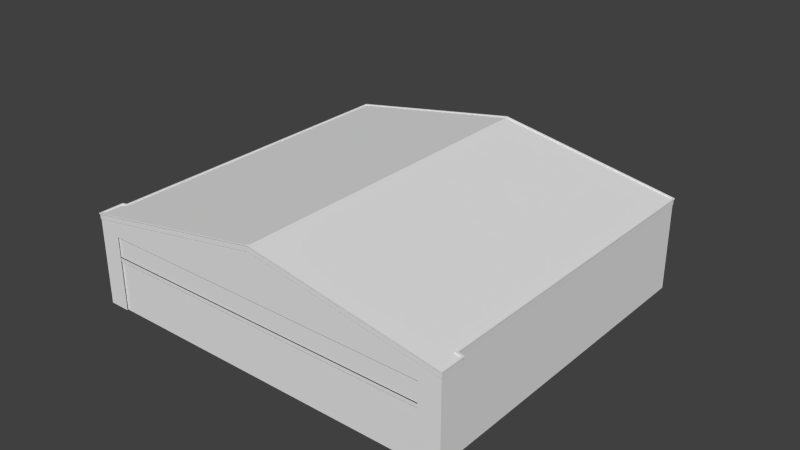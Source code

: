 # Source: hangar_2_blend.blend  (saved by Blender 2.69.0; exported with 4.5.12 LTS)
import bpy
from mathutils import Matrix  # noqa: F401  (used for matrix-valued properties, if any)

bpy.ops.wm.read_factory_settings(use_empty=True)
scene = bpy.context.scene
scene.name = 'Scene'

# ---- collections
col_collection_1 = bpy.data.collections.new('Collection 1'); scene.collection.children.link(col_collection_1)

# ---- world
world_world = bpy.data.worlds.new('World'); scene.world = world_world
world_world.color = (0.05088, 0.05088, 0.05088)
world_world.use_sun_shadow = False
world_world.sun_shadow_jitter_overblur = 0.0
world_world.cycles.sampling_method = 'MANUAL'
world_world.cycles.sample_map_resolution = 256

# ---- meshes
me_hangar_gross_main = bpy.data.meshes.new('hangar_gross_main')
me_hangar_gross_main.from_pydata([(1.051, 0.4263, 4.287), (0.4997, 0.9447, 4.287), (0.4997, 0.4263, 4.287), (1.051, 0.9447, 4.287), (-0.05244, 0.4263, 4.287), (1.602, 0.277, 4.287), (-0.05244, 0.9447, 4.287), (1.602, 0.9447, 4.287), (0.4997, 0.277, 4.287), (1.051, 0.277, 4.287), (-0.05244, 0.277, 4.287), (-1.159, 0.277, 4.287), (2.149, 0.4263, 4.287), (1.602, 0.4263, 4.287), (2.149, 0.9447, 4.287), (-0.6045, 0.4263, 4.287), (-1.159, 0.4263, 4.287), (-0.6045, 0.9447, 4.287), (-1.159, 0.9447, 4.287), (-0.6045, 0.277, 4.287), (2.149, 0.277, 4.287), (2.187, 0.9795, 4.292), (-2.27, 1.247, 4.292), (-2.27, 0.9795, 4.292), (2.187, 1.247, 4.292), (-2.991, 1.481, 4.014), (-2.813, 1.295, -0.9522), (2.4, 1.388, 4.314), (2.4, 0.2869, 4.01), (2.325, 1.402, 4.007), (2.4, 1.388, 4.01), (-2.481, 1.388, 4.01), (-2.481, 0.2869, 4.01), (2.126, 1.244, 4.314), (2.126, 0.2869, 4.314), (2.4, 0.2869, 4.314), (-0.04034, 1.815, 4.314), (-2.207, 1.244, 4.314), (-2.481, 0.2869, 4.314), (-2.207, 0.2869, 4.314), (2.664, 1.491, 4.58), (2.325, 1.402, -0.1379), (-0.04034, 1.815, -0.1379), (2.325, 0.2869, 4.007), (-2.405, 0.2869, 4.007), (-2.405, 1.402, 4.007), (-2.41, 1.401, -0.1429), (-2.405, 1.402, -0.1379), (-0.04034, 1.815, -0.1429), (2.329, 1.401, -0.1429), (-0.04034, 1.815, 4.319), (-2.481, 1.388, 4.314), (-2.486, 1.387, 4.319), (-2.486, 1.387, 4.005), (-0.04034, 1.881, -0.1429), (2.329, 1.401, 4.002), (2.405, 1.453, 4.005), (2.405, 1.387, 4.005), (-0.04034, 1.881, 4.319), (2.405, 1.387, 4.319), (-2.486, 1.453, 4.005), (-2.41, 1.466, 4.002), (-2.41, 1.401, 4.002), (2.126, 0.9379, 4.309), (-2.207, 0.9826, 4.309), (-2.207, 0.9379, 4.309), (2.126, 0.9826, 4.309), (-2.417, 1.465, -0.1503), (-0.04034, 1.881, -0.1503), (2.337, 1.465, -0.1503), (2.337, 1.465, 3.995), (2.412, 1.451, 3.998), (2.329, 1.466, 4.002), (2.405, 1.453, 4.319), (-2.41, 1.466, -0.1429), (2.329, 1.466, -0.1429), (2.412, 1.451, 4.326), (-0.04034, 1.881, 4.326), (-2.486, 1.453, 4.319), (-2.493, 1.451, 3.998), (2.337, 1.482, -0.1503), (-0.04034, 1.898, -0.1503), (-2.417, 1.482, -0.1503), (2.337, 1.482, 3.995), (2.412, 1.469, 4.326), (-0.04034, 1.898, 4.326), (-2.493, 1.469, 4.326), (-2.493, 1.451, 4.326), (-2.417, 1.465, 3.995), (2.314, 1.486, -0.1273), (2.412, 1.469, 3.998), (-0.04034, 1.898, 4.303), (-2.493, 1.469, 3.998), (-2.417, 1.482, 3.995), (-0.04034, 1.898, -0.1273), (-2.395, 1.473, -0.1273), (2.314, 1.473, -0.1273), (2.314, 1.486, 4.017), (2.314, 1.473, 4.017), (2.39, 1.473, 4.02), (2.39, 1.459, 4.303), (-0.04034, 1.884, 4.303), (2.39, 1.473, 4.303), (-2.47, 1.459, 4.303), (-2.47, 1.473, 4.303), (-2.47, 1.473, 4.02), (-2.47, 1.459, 4.02), (-2.395, 1.486, 4.017), (-2.395, 1.486, -0.1273), (-2.395, 1.473, 4.017), (-0.04034, 1.884, -0.1273), (2.39, 1.459, 4.02), (-2.261, 0.277, 4.287), (-1.714, 0.4263, 4.287), (-2.261, 0.4263, 4.287), (-1.714, 0.9447, 4.287), (-2.261, 0.9447, 4.287), (-1.714, 0.277, 4.287), (2.4, 1.388, 4.314), (2.4, 0.2869, 4.01), (2.325, 1.402, 4.007), (2.4, 1.388, 4.01), (-2.481, 1.388, 4.01), (-2.481, 0.2869, 4.01), (2.4, 0.2869, 4.314), (-2.481, 0.2869, 4.314), (2.325, 1.402, -0.1379), (2.189, 1.08, -0.1379), (2.189, 1.243, -0.1379), (2.325, 0.2869, -0.1379), (-2.405, 0.2869, -0.1379), (-2.27, 1.08, -0.1379), (-2.27, 1.243, -0.1379), (-0.04034, 1.815, -0.1379), (2.325, 1.243, -0.0254), (2.325, 1.08, -0.0254), (2.325, 1.08, 3.852), (2.325, 0.2869, 4.007), (2.325, 1.243, 3.852), (-2.405, 1.08, -0.0254), (-2.405, 1.243, -0.0254), (-2.405, 1.08, 3.852), (-2.405, 0.2869, 4.007), (-2.405, 1.402, 4.007), (-2.405, 1.243, 3.852), (-2.405, 1.402, -0.1379), (-2.481, 1.388, 4.314)], [], [(0, 1, 2), (3, 1, 0), (0, 8, 9), (4, 8, 2), (16, 19, 15), (0, 5, 13), (11, 19, 16), (4, 17, 15), (16, 17, 18), (13, 7, 0), (15, 17, 16), (12, 5, 20), (0, 7, 3), (13, 5, 12), (14, 7, 12), (2, 8, 0), (2, 1, 4), (9, 5, 0), (4, 1, 6), (12, 7, 13), (21, 22, 23), (24, 22, 21), (131, 132, 128, 127), (144, 140, 139, 141), (33, 34, 35), (38, 39, 37), (52, 51, 50), (55, 56, 57), (63, 64, 65), (66, 64, 63), (114, 117, 113), (6, 17, 4), (112, 117, 114), (16, 115, 113), (4, 19, 10), (114, 115, 116), (15, 19, 4), (113, 115, 114), (16, 117, 11), (113, 117, 16), (10, 8, 4), (18, 115, 16), (43, 29, 28), (31, 44, 32), (33, 35, 27), (51, 33, 27), (51, 27, 36), (37, 33, 51), (51, 38, 37), (46, 42, 47), (48, 42, 46), (48, 41, 42), (49, 41, 48), (49, 29, 41), (55, 29, 49), (55, 30, 29), (57, 30, 55), (57, 27, 30), (59, 27, 57), (59, 36, 27), (50, 36, 59), (50, 51, 36), (52, 31, 51), (53, 31, 52), (53, 45, 31), (62, 45, 53), (62, 47, 45), (46, 47, 62), (48, 75, 49), (54, 75, 48), (48, 74, 54), (46, 74, 48), (49, 72, 55), (75, 72, 49), (72, 56, 55), (57, 73, 59), (56, 73, 57), (50, 73, 58), (59, 73, 50), (58, 78, 50), (50, 78, 52), (53, 78, 60), (52, 78, 53), (62, 60, 61), (53, 60, 62), (46, 61, 74), (62, 61, 46), (67, 54, 74), (68, 75, 54), (68, 54, 67), (69, 75, 68), (70, 72, 69), (71, 56, 70), (70, 56, 72), (71, 73, 56), (76, 73, 71), (77, 58, 76), (87, 78, 77), (79, 60, 87), (88, 61, 79), (67, 74, 88), (69, 72, 75), (76, 58, 73), (77, 78, 58), (87, 60, 78), (79, 61, 60), (88, 74, 61), (68, 80, 69), (81, 80, 68), (68, 82, 81), (67, 82, 68), (69, 83, 70), (80, 83, 69), (70, 90, 71), (83, 90, 70), (71, 84, 76), (90, 84, 71), (77, 84, 85), (76, 84, 77), (85, 86, 77), (77, 86, 87), (79, 86, 92), (87, 86, 79), (88, 92, 93), (79, 92, 88), (67, 93, 82), (88, 93, 67), (108, 81, 82), (94, 81, 108), (94, 80, 81), (89, 80, 94), (89, 83, 80), (97, 83, 89), (97, 90, 83), (99, 90, 97), (99, 84, 90), (102, 84, 99), (102, 85, 84), (91, 85, 102), (91, 86, 85), (104, 86, 91), (104, 92, 86), (105, 92, 104), (105, 93, 92), (107, 93, 105), (107, 82, 93), (108, 82, 107), (94, 96, 89), (108, 95, 94), (110, 96, 94), (94, 95, 110), (97, 96, 98), (89, 96, 97), (97, 111, 99), (98, 111, 97), (99, 100, 102), (111, 100, 99), (91, 100, 101), (101, 103, 91), (102, 100, 91), (91, 103, 104), (105, 103, 106), (104, 103, 105), (107, 106, 109), (105, 106, 107), (107, 95, 108), (109, 95, 107), (98, 96, 110), (101, 98, 110), (101, 100, 98), (98, 100, 111), (110, 109, 101), (110, 95, 109), (109, 103, 101), (106, 103, 109), (118, 119, 121), (122, 123, 146), (146, 123, 125), (124, 119, 118), (126, 127, 128), (126, 129, 127), (127, 129, 130), (127, 130, 131), (128, 132, 133), (126, 128, 133), (141, 142, 143), (144, 141, 143), (119, 120, 121), (143, 142, 122), (131, 130, 145), (132, 131, 145), (133, 132, 145), (134, 135, 126), (135, 129, 126), (136, 129, 135), (136, 137, 129), (120, 137, 136), (126, 138, 134), (120, 138, 126), (120, 136, 138), (145, 139, 140), (145, 130, 139), (139, 130, 141), (130, 142, 141), (140, 144, 145), (145, 144, 143), (138, 136, 135, 134)])
_uv = me_hangar_gross_main.uv_layers.new(name='UVMap')
_uv.uv.foreach_set('vector', [0.8755, 0.1118, 0.813, 0.5, 0.813, 0.1118, 0.8755, 0.5, 0.813, 0.5, 0.8755, 0.1118, 0.8755, 0.1118, 0.813, 0.0, 0.8755, 0.0, 0.7504, 0.1118, 0.813, 0.0, 0.813, 0.1118, 0.6249, 0.1118, 0.6878, 0.0, 0.6878, 0.1118, 0.8755, 0.1118, 0.938, 0.0, 0.938, 0.1118, 0.6249, 0.0, 0.6878, 0.0, 0.6249, 0.1118, 0.7504, 0.1118, 0.6878, 0.5, 0.6878, 0.1118, 0.6249, 0.1118, 0.6878, 0.5, 0.6249, 0.5, 0.938, 0.1118, 0.938, 0.5, 0.8755, 0.1118, 0.6878, 0.1118, 0.6878, 0.5, 0.6249, 0.1118, 1.0, 0.1118, 0.938, 0.0, 1.0, 0.0, 0.8755, 0.1118, 0.938, 0.5, 0.8755, 0.5, 0.938, 0.1118, 0.938, 0.0, 1.0, 0.1118, 1.0, 0.5, 0.938, 0.5, 1.0, 0.1118, 0.813, 0.1118, 0.813, 0.0, 0.8755, 0.1118, 0.813, 0.1118, 0.813, 0.5, 0.7504, 0.1118, 0.8755, 0.0, 0.938, 0.0, 0.8755, 0.1118, 0.7504, 0.1118, 0.813, 0.5, 0.7504, 0.5, 1.0, 0.1118, 0.938, 0.5, 0.938, 0.1118, 0.5, 0.0, 0.0, 0.5, 0.0, 0.0, 0.5, 0.5, 0.0, 0.5, 0.5, 0.0, 0.0, 0.0, 0.5, 0.0, 0.5, 0.5, 0.0, 0.5, 0.0, 0.0, 0.5, 0.0, 0.5, 0.5, 0.0, 0.5, 0.4708, 0.797, 0.4708, 0.5, 0.4988, 0.5, 0.001239, 0.5, 0.02919, 0.5, 0.02919, 0.797, 0.0007435, 0.0008317, 0.001239, 0.001386, 0.25, 0.0008317, 0.4916, 0.03623, 0.4993, 0.03588, 0.4993, 0.03588, 1.0, 0.5, 0.5, 1.0, 0.5, 0.5, 1.0, 1.0, 0.5, 1.0, 1.0, 0.5, 0.5, 0.1118, 0.562, 0.0, 0.562, 0.1118, 0.7504, 0.5, 0.6878, 0.5, 0.7504, 0.1118, 0.5, 0.0, 0.562, 0.0, 0.5, 0.1118, 0.6249, 0.1118, 0.562, 0.5, 0.562, 0.1118, 0.7504, 0.1118, 0.6878, 0.0, 0.7504, 0.0, 0.5, 0.1118, 0.562, 0.5, 0.5, 0.5, 0.6878, 0.1118, 0.6878, 0.0, 0.7504, 0.1118, 0.562, 0.1118, 0.562, 0.5, 0.5, 0.1118, 0.6249, 0.1118, 0.562, 0.0, 0.6249, 0.0, 0.562, 0.1118, 0.562, 0.0, 0.6249, 0.1118, 0.7504, 0.0, 0.813, 0.0, 0.7504, 0.1118, 0.6249, 0.5, 0.562, 0.5, 0.6249, 0.1118, 0.00893, 0.5, 0.00893, 0.8459, 0.001239, 0.5, 0.4988, 0.8417, 0.4911, 0.5, 0.4988, 0.5, 0.4708, 0.797, 0.4988, 0.5, 0.4988, 0.8417, 0.001239, 0.8417, 0.4708, 0.797, 0.4988, 0.8417, 0.001239, 0.8417, 0.4988, 0.8417, 0.25, 0.9743, 0.02919, 0.797, 0.4708, 0.797, 0.001239, 0.8417, 0.001239, 0.8417, 0.001239, 0.5, 0.02919, 0.797, 0.008435, 0.4992, 0.25, 0.4986, 0.00893, 0.4986, 0.25, 0.4992, 0.25, 0.4986, 0.008435, 0.4992, 0.25, 0.4992, 0.4911, 0.4986, 0.25, 0.4986, 0.4916, 0.4992, 0.4911, 0.4986, 0.25, 0.4992, 0.4916, 0.4992, 0.4911, 0.03569, 0.4911, 0.4986, 0.4916, 0.03623, 0.4911, 0.03569, 0.4916, 0.4992, 0.4916, 0.03623, 0.4988, 0.03535, 0.4911, 0.03569, 0.4993, 0.03588, 0.4988, 0.03535, 0.4916, 0.03623, 0.4993, 0.03588, 0.4988, 0.001386, 0.4988, 0.03535, 0.4993, 0.0008317, 0.4988, 0.001386, 0.4993, 0.03588, 0.4993, 0.0008317, 0.25, 0.001386, 0.4988, 0.001386, 0.25, 0.0008317, 0.25, 0.001386, 0.4993, 0.0008317, 0.25, 0.0008317, 0.001239, 0.001386, 0.25, 0.001386, 0.0007435, 0.0008317, 0.001239, 0.03535, 0.001239, 0.001386, 0.0007435, 0.03588, 0.001239, 0.03535, 0.0007435, 0.0008317, 0.0007435, 0.03588, 0.00893, 0.03569, 0.001239, 0.03535, 0.008435, 0.03623, 0.00893, 0.03569, 0.0007435, 0.03588, 0.008435, 0.03623, 0.00893, 0.4986, 0.00893, 0.03569, 0.008435, 0.4992, 0.00893, 0.4986, 0.008435, 0.03623, 0.25, 0.4992, 0.4916, 0.4992, 0.4916, 0.4992, 0.25, 0.4992, 0.4916, 0.4992, 0.25, 0.4992, 0.25, 0.4992, 0.008435, 0.4992, 0.25, 0.4992, 0.008435, 0.4992, 0.008435, 0.4992, 0.25, 0.4992, 0.4916, 0.4992, 0.4916, 0.03623, 0.4916, 0.03623, 0.4916, 0.4992, 0.4916, 0.03623, 0.4916, 0.4992, 0.4916, 0.03623, 0.4993, 0.03588, 0.4916, 0.03623, 0.4993, 0.03588, 0.4993, 0.0008317, 0.4993, 0.0008317, 0.4993, 0.03588, 0.4993, 0.0008317, 0.4993, 0.03588, 0.25, 0.0008317, 0.4993, 0.0008317, 0.25, 0.0008317, 0.4993, 0.0008317, 0.4993, 0.0008317, 0.25, 0.0008317, 0.25, 0.0008317, 0.0007435, 0.0008317, 0.25, 0.0008317, 0.25, 0.0008317, 0.0007435, 0.0008317, 0.0007435, 0.0008317, 0.0007435, 0.03588, 0.0007435, 0.0008317, 0.0007435, 0.03588, 0.0007435, 0.0008317, 0.0007435, 0.0008317, 0.0007435, 0.03588, 0.008435, 0.03623, 0.0007435, 0.03588, 0.008435, 0.03623, 0.0007435, 0.03588, 0.0007435, 0.03588, 0.008435, 0.03623, 0.008435, 0.4992, 0.008435, 0.03623, 0.008435, 0.4992, 0.008435, 0.03623, 0.008435, 0.03623, 0.008435, 0.4992, 0.007691, 0.5, 0.25, 0.4992, 0.008435, 0.4992, 0.25, 0.5, 0.4916, 0.4992, 0.25, 0.4992, 0.25, 0.5, 0.25, 0.4992, 0.007691, 0.5, 0.4923, 0.5, 0.4916, 0.4992, 0.25, 0.5, 0.4923, 0.03702, 0.4916, 0.03623, 0.4923, 0.5, 0.5, 0.03668, 0.4993, 0.03588, 0.4923, 0.03702, 0.4923, 0.03702, 0.4993, 0.03588, 0.4916, 0.03623, 0.5, 0.03668, 0.4993, 0.0008317, 0.4993, 0.03588, 0.5, 2.98e-08, 0.4993, 0.0008317, 0.5, 0.03668, 0.25, 0.0, 0.25, 0.0008317, 0.5, 2.98e-08, 0.0, 2.98e-08, 0.0007435, 0.0008317, 0.25, 0.0, 0.0, 0.03668, 0.0007435, 0.03588, 0.0, 2.98e-08, 0.007691, 0.03702, 0.008435, 0.03623, 0.0, 0.03668, 0.007691, 0.5, 0.008435, 0.4992, 0.007691, 0.03702, 0.4923, 0.5, 0.4916, 0.03623, 0.4916, 0.4992, 0.5, 2.98e-08, 0.25, 0.0008317, 0.4993, 0.0008317, 0.25, 0.0, 0.0007435, 0.0008317, 0.25, 0.0008317, 0.0, 2.98e-08, 0.0007435, 0.03588, 0.0007435, 0.0008317, 0.0, 0.03668, 0.008435, 0.03623, 0.0007435, 0.03588, 0.007691, 0.03702, 0.008435, 0.4992, 0.008435, 0.03623, 0.25, 0.5, 0.4923, 0.5, 0.4923, 0.5, 0.25, 0.5, 0.4923, 0.5, 0.25, 0.5, 0.25, 0.5, 0.007691, 0.5, 0.25, 0.5, 0.007691, 0.5, 0.007691, 0.5, 0.25, 0.5, 0.4923, 0.5, 0.4923, 0.03702, 0.4923, 0.03702, 0.4923, 0.5, 0.4923, 0.03702, 0.4923, 0.5, 0.4923, 0.03702, 0.5, 0.03668, 0.5, 0.03668, 0.4923, 0.03702, 0.5, 0.03668, 0.4923, 0.03702, 0.5, 0.03668, 0.5, 2.98e-08, 0.5, 2.98e-08, 0.5, 0.03668, 0.5, 2.98e-08, 0.5, 0.03668, 0.25, 0.0, 0.5, 2.98e-08, 0.25, 0.0, 0.5, 2.98e-08, 0.5, 2.98e-08, 0.25, 0.0, 0.25, 0.0, 0.0, 2.98e-08, 0.25, 0.0, 0.25, 0.0, 0.0, 2.98e-08, 0.0, 2.98e-08, 0.0, 0.03668, 0.0, 2.98e-08, 0.0, 0.03668, 0.0, 2.98e-08, 0.0, 2.98e-08, 0.0, 0.03668, 0.007691, 0.03702, 0.0, 0.03668, 0.007691, 0.03702, 0.0, 0.03668, 0.0, 0.03668, 0.007691, 0.03702, 0.007691, 0.5, 0.007691, 0.03702, 0.007691, 0.5, 0.007691, 0.03702, 0.007691, 0.03702, 0.007691, 0.5, 0.009999, 0.4974, 0.25, 0.5, 0.007691, 0.5, 0.25, 0.4974, 0.25, 0.5, 0.009999, 0.4974, 0.25, 0.4974, 0.4923, 0.5, 0.25, 0.5, 0.49, 0.4974, 0.4923, 0.5, 0.25, 0.4974, 0.49, 0.4974, 0.4923, 0.03702, 0.4923, 0.5, 0.49, 0.03456, 0.4923, 0.03702, 0.49, 0.4974, 0.49, 0.03456, 0.5, 0.03668, 0.4923, 0.03702, 0.4977, 0.03421, 0.5, 0.03668, 0.49, 0.03456, 0.4977, 0.03421, 0.5, 2.98e-08, 0.5, 0.03668, 0.4977, 0.002567, 0.5, 2.98e-08, 0.4977, 0.03421, 0.4977, 0.002567, 0.25, 0.0, 0.5, 2.98e-08, 0.25, 0.002567, 0.25, 0.0, 0.4977, 0.002567, 0.25, 0.002567, 0.0, 2.98e-08, 0.25, 0.0, 0.002308, 0.002567, 0.0, 2.98e-08, 0.25, 0.002567, 0.002308, 0.002567, 0.0, 0.03668, 0.0, 2.98e-08, 0.002306, 0.03421, 0.0, 0.03668, 0.002308, 0.002567, 0.002306, 0.03421, 0.007691, 0.03702, 0.0, 0.03668, 0.009998, 0.03456, 0.007691, 0.03702, 0.002306, 0.03421, 0.009998, 0.03456, 0.007691, 0.5, 0.007691, 0.03702, 0.009999, 0.4974, 0.007691, 0.5, 0.009998, 0.03456, 0.25, 0.4974, 0.49, 0.4974, 0.49, 0.4974, 0.009999, 0.4974, 0.009999, 0.4974, 0.25, 0.4974, 0.25, 0.4974, 0.49, 0.4974, 0.25, 0.4974, 0.25, 0.4974, 0.009999, 0.4974, 0.25, 0.4974, 0.49, 0.03456, 0.49, 0.4974, 0.49, 0.03456, 0.49, 0.4974, 0.49, 0.4974, 0.49, 0.03456, 0.49, 0.03456, 0.4977, 0.03421, 0.4977, 0.03421, 0.49, 0.03456, 0.4977, 0.03421, 0.49, 0.03456, 0.4977, 0.03421, 0.4977, 0.002567, 0.4977, 0.002567, 0.4977, 0.03421, 0.4977, 0.002567, 0.4977, 0.03421, 0.25, 0.002567, 0.4977, 0.002567, 0.25, 0.002567, 0.25, 0.002567, 0.002308, 0.002567, 0.25, 0.002567, 0.4977, 0.002567, 0.4977, 0.002567, 0.25, 0.002567, 0.25, 0.002567, 0.002308, 0.002567, 0.002308, 0.002567, 0.002306, 0.03421, 0.002308, 0.002567, 0.002306, 0.03421, 0.002308, 0.002567, 0.002308, 0.002567, 0.002306, 0.03421, 0.009998, 0.03456, 0.002306, 0.03421, 0.009998, 0.03456, 0.002306, 0.03421, 0.002306, 0.03421, 0.009998, 0.03456, 0.009998, 0.03456, 0.009999, 0.4974, 0.009999, 0.4974, 0.009998, 0.03456, 0.009999, 0.4974, 0.009998, 0.03456, 0.9929, 0.053, 0.9929, 0.4833, 0.7526, 0.4969, 0.7526, 0.0, 0.9929, 0.053, 0.7526, 0.4969, 0.7526, 0.0, 1.0, 0.02398, 0.9929, 0.053, 0.49, 0.03456, 0.4977, 0.002567, 0.4977, 0.03421, 0.7526, 0.4969, 0.5126, 0.053, 0.7526, 0.0, 0.7526, 0.4969, 0.5126, 0.4833, 0.5126, 0.053, 0.5126, 0.053, 0.5055, 0.02398, 0.7526, 0.0, 0.002306, 0.03421, 0.002308, 0.002567, 0.009998, 0.03456, 0.001239, 0.8417, 0.001239, 0.5, 0.001239, 0.8417, 0.4988, 0.8417, 0.4988, 0.5, 0.4988, 0.8417, 0.4988, 0.8417, 0.4988, 0.5, 0.4988, 0.5, 0.001239, 0.5, 0.001239, 0.5, 0.001239, 0.8417, 0.00893, 0.8459, 0.02274, 0.746, 0.02274, 0.7968, 0.00893, 0.8459, 0.00893, 0.5, 0.02274, 0.746, 0.02274, 0.746, 0.00893, 0.5, 0.4911, 0.5, 0.02274, 0.746, 0.4911, 0.5, 0.4773, 0.746, 0.02274, 0.7968, 0.4773, 0.7968, 0.25, 0.9743, 0.00893, 0.8459, 0.02274, 0.7968, 0.25, 0.9743, 0.4911, 0.746, 0.4911, 0.5, 0.4911, 0.8459, 0.4911, 0.7968, 0.4911, 0.746, 0.4911, 0.8459, 0.001239, 0.5, 0.00893, 0.8459, 0.001239, 0.8417, 0.4911, 0.8459, 0.4911, 0.5, 0.4988, 0.8417, 0.4773, 0.746, 0.4911, 0.5, 0.4911, 0.8459, 0.4773, 0.7968, 0.4773, 0.746, 0.4911, 0.8459, 0.25, 0.9743, 0.4773, 0.7968, 0.4911, 0.8459, 0.00893, 0.7968, 0.00893, 0.746, 0.00893, 0.8459, 0.00893, 0.746, 0.00893, 0.5, 0.00893, 0.8459, 0.00893, 0.746, 0.00893, 0.5, 0.00893, 0.746, 0.00893, 0.746, 0.00893, 0.5, 0.00893, 0.5, 0.00893, 0.8459, 0.00893, 0.5, 0.00893, 0.746, 0.00893, 0.8459, 0.00893, 0.7968, 0.00893, 0.7968, 0.00893, 0.8459, 0.00893, 0.7968, 0.00893, 0.8459, 0.00893, 0.8459, 0.00893, 0.746, 0.00893, 0.7968, 0.4911, 0.8459, 0.4911, 0.746, 0.4911, 0.7968, 0.4911, 0.8459, 0.4911, 0.5, 0.4911, 0.746, 0.4911, 0.746, 0.4911, 0.5, 0.4911, 0.746, 0.4911, 0.5, 0.4911, 0.5, 0.4911, 0.746, 0.4911, 0.7968, 0.4911, 0.7968, 0.4911, 0.8459, 0.4911, 0.8459, 0.4911, 0.7968, 0.4911, 0.8459, 0.0, 0.0, 0.5, 0.0, 0.5, 0.5, 0.0, 0.5])
me_hangar_gross_main.use_remesh_preserve_volume = False
me_hangar_gross_main.use_remesh_preserve_attributes = False
me_hangar_gross_main.use_mirror_vertex_groups = False
me_hangar_gross_main.update()

# ---- objects
ob_hangar_gross_main = bpy.data.objects.new('hangar_gross_main', me_hangar_gross_main)

# ---- transforms, parenting, visibility, modifiers, constraints
ob_hangar_gross_main.location = (0.0, 0.0, 0.0)
ob_hangar_gross_main.rotation_euler = (1.571, -0.0, 0.0)
ob_hangar_gross_main.lineart.crease_threshold = 0.0

# ---- collection membership
col_collection_1.objects.link(ob_hangar_gross_main)

# ---- scene / render settings (as saved in the file)
scene.frame_start = 1; scene.frame_end = 250; scene.frame_set(1)
scene.render.engine = 'BLENDER_EEVEE_NEXT'
scene.render.resolution_percentage = 50
scene.render.dither_intensity = 0.0
scene.cycles.use_denoising = False
scene.cycles.samples = 10
scene.cycles.sampling_pattern = 'TABULATED_SOBOL'
scene.cycles.light_sampling_threshold = 0.0
scene.cycles.use_adaptive_sampling = False
scene.cycles.use_light_tree = False
scene.cycles.blur_glossy = 0.0
scene.cycles.volume_bounces = 1
scene.cycles.pixel_filter_type = 'GAUSSIAN'
scene.cycles.sample_clamp_indirect = 0.0
scene.view_settings.view_transform = 'Standard'
bpy.context.view_layer.update()

# ---- added for rendering (the .blend has no active camera and no usable light): camera, sun
cam_auto = bpy.data.cameras.new('AutoCamera')
cam_auto.lens = 50.0
cam_auto.sensor_width = 36.0
cam_auto.clip_end = 1000.0
ob_auto_camera = bpy.data.objects.new('AutoCamera', cam_auto)
scene.collection.objects.link(ob_auto_camera)
ob_auto_camera.location = (7.30837, -10.7805, 7.06524)
ob_auto_camera.rotation_euler = (1.09748, -7.21219e-08, 0.694738)
scene.camera = ob_auto_camera
light_auto_sun = bpy.data.lights.new('AutoSun', 'SUN')
light_auto_sun.energy = 3.0
light_auto_sun.angle = 0.0523599
ob_auto_sun = bpy.data.objects.new('AutoSun', light_auto_sun)
scene.collection.objects.link(ob_auto_sun)
ob_auto_sun.rotation_euler = (0.872665, 0.174533, 0.523599)
bpy.context.view_layer.update()
